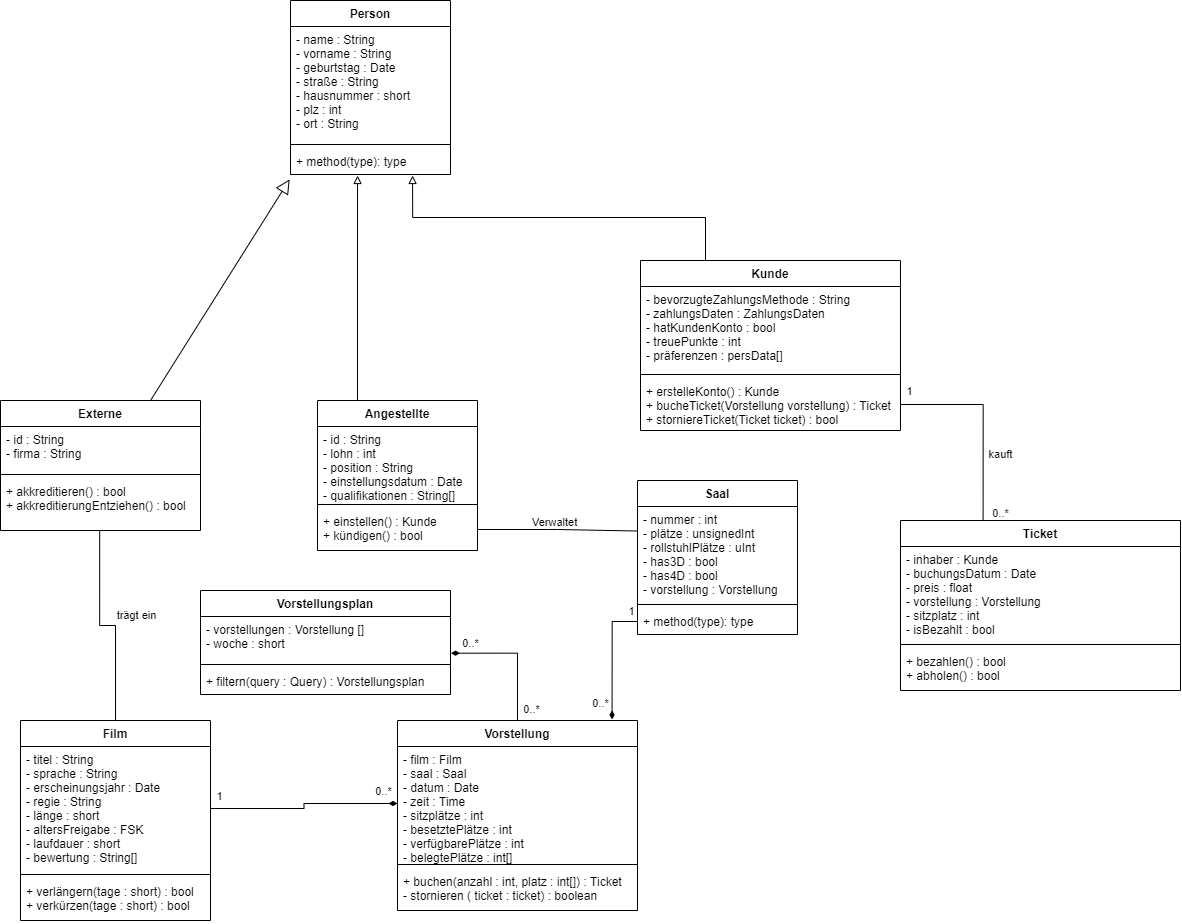

The diagram above was exported from draw.io. Its source (the exported page's mxGraphModel, read from the mxfile embedded in the PNG):
<mxGraphModel dx="2370" dy="1323" grid="1" gridSize="10" guides="1" tooltips="1" connect="1" arrows="1" fold="1" page="1" pageScale="1" pageWidth="1654" pageHeight="2336" math="0" shadow="0">
  <root>
    <mxCell id="0" />
    <mxCell id="1" parent="0" />
    <mxCell id="Ghy7G-oopCffsGKaKZK1-1" value="Person" style="swimlane;fontStyle=1;align=center;verticalAlign=top;childLayout=stackLayout;horizontal=1;startSize=26;horizontalStack=0;resizeParent=1;resizeParentMax=0;resizeLast=0;collapsible=1;marginBottom=0;" vertex="1" parent="1">
      <mxGeometry x="400" y="100" width="160" height="174" as="geometry" />
    </mxCell>
    <mxCell id="Ghy7G-oopCffsGKaKZK1-2" value="- name : String&#10;- vorname : String&#10;- geburtstag : Date&#10;- straße : String&#10;- hausnummer : short&#10;- plz : int&#10;- ort : String" style="text;strokeColor=none;fillColor=none;align=left;verticalAlign=top;spacingLeft=4;spacingRight=4;overflow=hidden;rotatable=0;points=[[0,0.5],[1,0.5]];portConstraint=eastwest;" vertex="1" parent="Ghy7G-oopCffsGKaKZK1-1">
      <mxGeometry y="26" width="160" height="114" as="geometry" />
    </mxCell>
    <mxCell id="Ghy7G-oopCffsGKaKZK1-3" value="" style="line;strokeWidth=1;fillColor=none;align=left;verticalAlign=middle;spacingTop=-1;spacingLeft=3;spacingRight=3;rotatable=0;labelPosition=right;points=[];portConstraint=eastwest;" vertex="1" parent="Ghy7G-oopCffsGKaKZK1-1">
      <mxGeometry y="140" width="160" height="8" as="geometry" />
    </mxCell>
    <mxCell id="Ghy7G-oopCffsGKaKZK1-4" value="+ method(type): type" style="text;strokeColor=none;fillColor=none;align=left;verticalAlign=top;spacingLeft=4;spacingRight=4;overflow=hidden;rotatable=0;points=[[0,0.5],[1,0.5]];portConstraint=eastwest;" vertex="1" parent="Ghy7G-oopCffsGKaKZK1-1">
      <mxGeometry y="148" width="160" height="26" as="geometry" />
    </mxCell>
    <mxCell id="Ghy7G-oopCffsGKaKZK1-5" value="Kunde" style="swimlane;fontStyle=1;align=center;verticalAlign=top;childLayout=stackLayout;horizontal=1;startSize=26;horizontalStack=0;resizeParent=1;resizeParentMax=0;resizeLast=0;collapsible=1;marginBottom=0;" vertex="1" parent="1">
      <mxGeometry x="750" y="360" width="260" height="170" as="geometry" />
    </mxCell>
    <mxCell id="Ghy7G-oopCffsGKaKZK1-6" value="- bevorzugteZahlungsMethode : String&#10;- zahlungsDaten : ZahlungsDaten&#10;- hatKundenKonto : bool&#10;- treuePunkte : int&#10;- präferenzen : persData[]&#10;" style="text;strokeColor=none;fillColor=none;align=left;verticalAlign=top;spacingLeft=4;spacingRight=4;overflow=hidden;rotatable=0;points=[[0,0.5],[1,0.5]];portConstraint=eastwest;" vertex="1" parent="Ghy7G-oopCffsGKaKZK1-5">
      <mxGeometry y="26" width="260" height="84" as="geometry" />
    </mxCell>
    <mxCell id="Ghy7G-oopCffsGKaKZK1-7" value="" style="line;strokeWidth=1;fillColor=none;align=left;verticalAlign=middle;spacingTop=-1;spacingLeft=3;spacingRight=3;rotatable=0;labelPosition=right;points=[];portConstraint=eastwest;" vertex="1" parent="Ghy7G-oopCffsGKaKZK1-5">
      <mxGeometry y="110" width="260" height="8" as="geometry" />
    </mxCell>
    <mxCell id="Ghy7G-oopCffsGKaKZK1-8" value="+ erstelleKonto() : Kunde&#10;+ bucheTicket(Vorstellung vorstellung) : Ticket&#10;+ storniereTicket(Ticket ticket) : bool" style="text;strokeColor=none;fillColor=none;align=left;verticalAlign=top;spacingLeft=4;spacingRight=4;overflow=hidden;rotatable=0;points=[[0,0.5],[1,0.5]];portConstraint=eastwest;" vertex="1" parent="Ghy7G-oopCffsGKaKZK1-5">
      <mxGeometry y="118" width="260" height="52" as="geometry" />
    </mxCell>
    <mxCell id="Ghy7G-oopCffsGKaKZK1-9" style="edgeStyle=orthogonalEdgeStyle;rounded=0;orthogonalLoop=1;jettySize=auto;html=1;exitX=0.25;exitY=0;exitDx=0;exitDy=0;entryX=0.763;entryY=1.038;entryDx=0;entryDy=0;entryPerimeter=0;endArrow=block;endFill=0;" edge="1" parent="1" source="Ghy7G-oopCffsGKaKZK1-5" target="Ghy7G-oopCffsGKaKZK1-4">
      <mxGeometry relative="1" as="geometry" />
    </mxCell>
    <mxCell id="Ghy7G-oopCffsGKaKZK1-14" style="edgeStyle=orthogonalEdgeStyle;rounded=0;orthogonalLoop=1;jettySize=auto;html=1;exitX=0.25;exitY=0;exitDx=0;exitDy=0;entryX=0.419;entryY=1.038;entryDx=0;entryDy=0;entryPerimeter=0;endArrow=block;endFill=0;" edge="1" parent="1" source="Ghy7G-oopCffsGKaKZK1-10" target="Ghy7G-oopCffsGKaKZK1-4">
      <mxGeometry relative="1" as="geometry" />
    </mxCell>
    <mxCell id="Ghy7G-oopCffsGKaKZK1-10" value="Angestellte" style="swimlane;fontStyle=1;align=center;verticalAlign=top;childLayout=stackLayout;horizontal=1;startSize=26;horizontalStack=0;resizeParent=1;resizeParentMax=0;resizeLast=0;collapsible=1;marginBottom=0;" vertex="1" parent="1">
      <mxGeometry x="427" y="500" width="160" height="150" as="geometry" />
    </mxCell>
    <mxCell id="Ghy7G-oopCffsGKaKZK1-11" value="- id : String&#10;- lohn : int&#10;- position : String&#10;- einstellungsdatum : Date&#10;- qualifikationen : String[]&#10;" style="text;strokeColor=none;fillColor=none;align=left;verticalAlign=top;spacingLeft=4;spacingRight=4;overflow=hidden;rotatable=0;points=[[0,0.5],[1,0.5]];portConstraint=eastwest;" vertex="1" parent="Ghy7G-oopCffsGKaKZK1-10">
      <mxGeometry y="26" width="160" height="74" as="geometry" />
    </mxCell>
    <mxCell id="Ghy7G-oopCffsGKaKZK1-12" value="" style="line;strokeWidth=1;fillColor=none;align=left;verticalAlign=middle;spacingTop=-1;spacingLeft=3;spacingRight=3;rotatable=0;labelPosition=right;points=[];portConstraint=eastwest;" vertex="1" parent="Ghy7G-oopCffsGKaKZK1-10">
      <mxGeometry y="100" width="160" height="8" as="geometry" />
    </mxCell>
    <mxCell id="Ghy7G-oopCffsGKaKZK1-13" value="+ einstellen() : Kunde&#10;+ kündigen() : bool" style="text;strokeColor=none;fillColor=none;align=left;verticalAlign=top;spacingLeft=4;spacingRight=4;overflow=hidden;rotatable=0;points=[[0,0.5],[1,0.5]];portConstraint=eastwest;" vertex="1" parent="Ghy7G-oopCffsGKaKZK1-10">
      <mxGeometry y="108" width="160" height="42" as="geometry" />
    </mxCell>
    <mxCell id="Ghy7G-oopCffsGKaKZK1-15" value="Ticket" style="swimlane;fontStyle=1;align=center;verticalAlign=top;childLayout=stackLayout;horizontal=1;startSize=26;horizontalStack=0;resizeParent=1;resizeParentMax=0;resizeLast=0;collapsible=1;marginBottom=0;" vertex="1" parent="1">
      <mxGeometry x="1010" y="620" width="280" height="170" as="geometry" />
    </mxCell>
    <mxCell id="Ghy7G-oopCffsGKaKZK1-16" value="- inhaber : Kunde&#10;- buchungsDatum : Date&#10;- preis : float&#10;- vorstellung : Vorstellung&#10;- sitzplatz : int&#10;- isBezahlt : bool" style="text;strokeColor=none;fillColor=none;align=left;verticalAlign=top;spacingLeft=4;spacingRight=4;overflow=hidden;rotatable=0;points=[[0,0.5],[1,0.5]];portConstraint=eastwest;" vertex="1" parent="Ghy7G-oopCffsGKaKZK1-15">
      <mxGeometry y="26" width="280" height="94" as="geometry" />
    </mxCell>
    <mxCell id="Ghy7G-oopCffsGKaKZK1-17" value="" style="line;strokeWidth=1;fillColor=none;align=left;verticalAlign=middle;spacingTop=-1;spacingLeft=3;spacingRight=3;rotatable=0;labelPosition=right;points=[];portConstraint=eastwest;" vertex="1" parent="Ghy7G-oopCffsGKaKZK1-15">
      <mxGeometry y="120" width="280" height="8" as="geometry" />
    </mxCell>
    <mxCell id="Ghy7G-oopCffsGKaKZK1-18" value="+ bezahlen() : bool&#10;+ abholen() : bool&#10;" style="text;strokeColor=none;fillColor=none;align=left;verticalAlign=top;spacingLeft=4;spacingRight=4;overflow=hidden;rotatable=0;points=[[0,0.5],[1,0.5]];portConstraint=eastwest;" vertex="1" parent="Ghy7G-oopCffsGKaKZK1-15">
      <mxGeometry y="128" width="280" height="42" as="geometry" />
    </mxCell>
    <mxCell id="Ghy7G-oopCffsGKaKZK1-19" value="Externe" style="swimlane;fontStyle=1;align=center;verticalAlign=top;childLayout=stackLayout;horizontal=1;startSize=26;horizontalStack=0;resizeParent=1;resizeParentMax=0;resizeLast=0;collapsible=1;marginBottom=0;" vertex="1" parent="1">
      <mxGeometry x="110" y="500" width="200" height="130" as="geometry" />
    </mxCell>
    <mxCell id="Ghy7G-oopCffsGKaKZK1-20" value="- id : String&#10;- firma : String&#10;" style="text;strokeColor=none;fillColor=none;align=left;verticalAlign=top;spacingLeft=4;spacingRight=4;overflow=hidden;rotatable=0;points=[[0,0.5],[1,0.5]];portConstraint=eastwest;" vertex="1" parent="Ghy7G-oopCffsGKaKZK1-19">
      <mxGeometry y="26" width="200" height="44" as="geometry" />
    </mxCell>
    <mxCell id="Ghy7G-oopCffsGKaKZK1-21" value="" style="line;strokeWidth=1;fillColor=none;align=left;verticalAlign=middle;spacingTop=-1;spacingLeft=3;spacingRight=3;rotatable=0;labelPosition=right;points=[];portConstraint=eastwest;" vertex="1" parent="Ghy7G-oopCffsGKaKZK1-19">
      <mxGeometry y="70" width="200" height="8" as="geometry" />
    </mxCell>
    <mxCell id="Ghy7G-oopCffsGKaKZK1-22" value="+ akkreditieren() : bool&#10;+ akkreditierungEntziehen() : bool" style="text;strokeColor=none;fillColor=none;align=left;verticalAlign=top;spacingLeft=4;spacingRight=4;overflow=hidden;rotatable=0;points=[[0,0.5],[1,0.5]];portConstraint=eastwest;" vertex="1" parent="Ghy7G-oopCffsGKaKZK1-19">
      <mxGeometry y="78" width="200" height="52" as="geometry" />
    </mxCell>
    <mxCell id="Ghy7G-oopCffsGKaKZK1-53" style="edgeStyle=orthogonalEdgeStyle;rounded=0;orthogonalLoop=1;jettySize=auto;html=1;exitX=0.5;exitY=0;exitDx=0;exitDy=0;entryX=1.002;entryY=0.834;entryDx=0;entryDy=0;entryPerimeter=0;endArrow=diamondThin;endFill=1;" edge="1" parent="1" source="Ghy7G-oopCffsGKaKZK1-23" target="Ghy7G-oopCffsGKaKZK1-50">
      <mxGeometry relative="1" as="geometry" />
    </mxCell>
    <mxCell id="Ghy7G-oopCffsGKaKZK1-54" value="0..*" style="edgeLabel;html=1;align=center;verticalAlign=middle;resizable=0;points=[];" vertex="1" connectable="0" parent="Ghy7G-oopCffsGKaKZK1-53">
      <mxGeometry x="0.7132" y="1" relative="1" as="geometry">
        <mxPoint y="-12" as="offset" />
      </mxGeometry>
    </mxCell>
    <mxCell id="Ghy7G-oopCffsGKaKZK1-55" value="0..*" style="edgeLabel;html=1;align=center;verticalAlign=middle;resizable=0;points=[];" vertex="1" connectable="0" parent="Ghy7G-oopCffsGKaKZK1-53">
      <mxGeometry x="-0.8186" y="-2" relative="1" as="geometry">
        <mxPoint x="11" as="offset" />
      </mxGeometry>
    </mxCell>
    <mxCell id="Ghy7G-oopCffsGKaKZK1-23" value="Vorstellung" style="swimlane;fontStyle=1;align=center;verticalAlign=top;childLayout=stackLayout;horizontal=1;startSize=26;horizontalStack=0;resizeParent=1;resizeParentMax=0;resizeLast=0;collapsible=1;marginBottom=0;" vertex="1" parent="1">
      <mxGeometry x="507" y="820" width="240" height="190" as="geometry" />
    </mxCell>
    <mxCell id="Ghy7G-oopCffsGKaKZK1-24" value="- film : Film&#10;- saal : Saal&#10;- datum : Date&#10;- zeit : Time&#10;- sitzplätze : int&#10;- besetztePlätze : int&#10;- verfügbarePlätze : int&#10;- belegtePlätze : int[]" style="text;strokeColor=none;fillColor=none;align=left;verticalAlign=top;spacingLeft=4;spacingRight=4;overflow=hidden;rotatable=0;points=[[0,0.5],[1,0.5]];portConstraint=eastwest;" vertex="1" parent="Ghy7G-oopCffsGKaKZK1-23">
      <mxGeometry y="26" width="240" height="114" as="geometry" />
    </mxCell>
    <mxCell id="Ghy7G-oopCffsGKaKZK1-25" value="" style="line;strokeWidth=1;fillColor=none;align=left;verticalAlign=middle;spacingTop=-1;spacingLeft=3;spacingRight=3;rotatable=0;labelPosition=right;points=[];portConstraint=eastwest;" vertex="1" parent="Ghy7G-oopCffsGKaKZK1-23">
      <mxGeometry y="140" width="240" height="8" as="geometry" />
    </mxCell>
    <mxCell id="Ghy7G-oopCffsGKaKZK1-26" value="+ buchen(anzahl : int, platz : int[]) : Ticket&#10;- stornieren ( ticket : ticket) : boolean" style="text;strokeColor=none;fillColor=none;align=left;verticalAlign=top;spacingLeft=4;spacingRight=4;overflow=hidden;rotatable=0;points=[[0,0.5],[1,0.5]];portConstraint=eastwest;" vertex="1" parent="Ghy7G-oopCffsGKaKZK1-23">
      <mxGeometry y="148" width="240" height="42" as="geometry" />
    </mxCell>
    <mxCell id="Ghy7G-oopCffsGKaKZK1-27" value="Saal" style="swimlane;fontStyle=1;align=center;verticalAlign=top;childLayout=stackLayout;horizontal=1;startSize=26;horizontalStack=0;resizeParent=1;resizeParentMax=0;resizeLast=0;collapsible=1;marginBottom=0;" vertex="1" parent="1">
      <mxGeometry x="747" y="580" width="160" height="154" as="geometry" />
    </mxCell>
    <mxCell id="Ghy7G-oopCffsGKaKZK1-28" value="- nummer : int&#10;- plätze : unsignedInt&#10;- rollstuhlPlätze : uInt&#10;- has3D : bool&#10;- has4D : bool&#10;- vorstellung : Vorstellung" style="text;strokeColor=none;fillColor=none;align=left;verticalAlign=top;spacingLeft=4;spacingRight=4;overflow=hidden;rotatable=0;points=[[0,0.5],[1,0.5]];portConstraint=eastwest;" vertex="1" parent="Ghy7G-oopCffsGKaKZK1-27">
      <mxGeometry y="26" width="160" height="94" as="geometry" />
    </mxCell>
    <mxCell id="Ghy7G-oopCffsGKaKZK1-29" value="" style="line;strokeWidth=1;fillColor=none;align=left;verticalAlign=middle;spacingTop=-1;spacingLeft=3;spacingRight=3;rotatable=0;labelPosition=right;points=[];portConstraint=eastwest;" vertex="1" parent="Ghy7G-oopCffsGKaKZK1-27">
      <mxGeometry y="120" width="160" height="8" as="geometry" />
    </mxCell>
    <mxCell id="Ghy7G-oopCffsGKaKZK1-30" value="+ method(type): type" style="text;strokeColor=none;fillColor=none;align=left;verticalAlign=top;spacingLeft=4;spacingRight=4;overflow=hidden;rotatable=0;points=[[0,0.5],[1,0.5]];portConstraint=eastwest;" vertex="1" parent="Ghy7G-oopCffsGKaKZK1-27">
      <mxGeometry y="128" width="160" height="26" as="geometry" />
    </mxCell>
    <mxCell id="Ghy7G-oopCffsGKaKZK1-31" value="" style="endArrow=block;endFill=0;endSize=12;html=1;exitX=0.75;exitY=0;exitDx=0;exitDy=0;entryX=-0.005;entryY=1.186;entryDx=0;entryDy=0;entryPerimeter=0;" edge="1" parent="1" source="Ghy7G-oopCffsGKaKZK1-19" target="Ghy7G-oopCffsGKaKZK1-4">
      <mxGeometry width="160" relative="1" as="geometry">
        <mxPoint x="190" y="450" as="sourcePoint" />
        <mxPoint x="350" y="450" as="targetPoint" />
      </mxGeometry>
    </mxCell>
    <mxCell id="Ghy7G-oopCffsGKaKZK1-33" value="" style="endArrow=none;html=1;edgeStyle=orthogonalEdgeStyle;exitX=1;exitY=0.5;exitDx=0;exitDy=0;entryX=-0.002;entryY=0.261;entryDx=0;entryDy=0;entryPerimeter=0;" edge="1" parent="1" source="Ghy7G-oopCffsGKaKZK1-13" target="Ghy7G-oopCffsGKaKZK1-28">
      <mxGeometry relative="1" as="geometry">
        <mxPoint x="590" y="630" as="sourcePoint" />
        <mxPoint x="750" y="630" as="targetPoint" />
      </mxGeometry>
    </mxCell>
    <mxCell id="Ghy7G-oopCffsGKaKZK1-34" value="Verwaltet" style="edgeLabel;resizable=0;html=1;align=left;verticalAlign=bottom;" connectable="0" vertex="1" parent="Ghy7G-oopCffsGKaKZK1-33">
      <mxGeometry x="-1" relative="1" as="geometry">
        <mxPoint x="53" as="offset" />
      </mxGeometry>
    </mxCell>
    <mxCell id="Ghy7G-oopCffsGKaKZK1-41" style="edgeStyle=orthogonalEdgeStyle;rounded=0;orthogonalLoop=1;jettySize=auto;html=1;exitX=0.5;exitY=0;exitDx=0;exitDy=0;entryX=0.496;entryY=1.01;entryDx=0;entryDy=0;entryPerimeter=0;endArrow=none;endFill=0;" edge="1" parent="1" source="Ghy7G-oopCffsGKaKZK1-37" target="Ghy7G-oopCffsGKaKZK1-22">
      <mxGeometry relative="1" as="geometry" />
    </mxCell>
    <mxCell id="Ghy7G-oopCffsGKaKZK1-42" value="trägt ein" style="edgeLabel;html=1;align=center;verticalAlign=middle;resizable=0;points=[];" vertex="1" connectable="0" parent="Ghy7G-oopCffsGKaKZK1-41">
      <mxGeometry x="-0.1032" y="-2" relative="1" as="geometry">
        <mxPoint x="18" y="-14" as="offset" />
      </mxGeometry>
    </mxCell>
    <mxCell id="Ghy7G-oopCffsGKaKZK1-37" value="Film" style="swimlane;fontStyle=1;align=center;verticalAlign=top;childLayout=stackLayout;horizontal=1;startSize=26;horizontalStack=0;resizeParent=1;resizeParentMax=0;resizeLast=0;collapsible=1;marginBottom=0;" vertex="1" parent="1">
      <mxGeometry x="130" y="820" width="190" height="200" as="geometry" />
    </mxCell>
    <mxCell id="Ghy7G-oopCffsGKaKZK1-38" value="- titel : String&#10;- sprache : String&#10;- erscheinungsjahr : Date&#10;- regie : String&#10;- länge : short&#10;- altersFreigabe : FSK&#10;- laufdauer : short&#10;- bewertung : String[]" style="text;strokeColor=none;fillColor=none;align=left;verticalAlign=top;spacingLeft=4;spacingRight=4;overflow=hidden;rotatable=0;points=[[0,0.5],[1,0.5]];portConstraint=eastwest;" vertex="1" parent="Ghy7G-oopCffsGKaKZK1-37">
      <mxGeometry y="26" width="190" height="124" as="geometry" />
    </mxCell>
    <mxCell id="Ghy7G-oopCffsGKaKZK1-39" value="" style="line;strokeWidth=1;fillColor=none;align=left;verticalAlign=middle;spacingTop=-1;spacingLeft=3;spacingRight=3;rotatable=0;labelPosition=right;points=[];portConstraint=eastwest;" vertex="1" parent="Ghy7G-oopCffsGKaKZK1-37">
      <mxGeometry y="150" width="190" height="8" as="geometry" />
    </mxCell>
    <mxCell id="Ghy7G-oopCffsGKaKZK1-40" value="+ verlängern(tage : short) : bool&#10;+ verkürzen(tage : short) : bool&#10;" style="text;strokeColor=none;fillColor=none;align=left;verticalAlign=top;spacingLeft=4;spacingRight=4;overflow=hidden;rotatable=0;points=[[0,0.5],[1,0.5]];portConstraint=eastwest;" vertex="1" parent="Ghy7G-oopCffsGKaKZK1-37">
      <mxGeometry y="158" width="190" height="42" as="geometry" />
    </mxCell>
    <mxCell id="Ghy7G-oopCffsGKaKZK1-43" style="edgeStyle=orthogonalEdgeStyle;rounded=0;orthogonalLoop=1;jettySize=auto;html=1;exitX=1;exitY=0.5;exitDx=0;exitDy=0;entryX=0;entryY=0.5;entryDx=0;entryDy=0;endArrow=diamondThin;endFill=1;" edge="1" parent="1" source="Ghy7G-oopCffsGKaKZK1-38" target="Ghy7G-oopCffsGKaKZK1-24">
      <mxGeometry relative="1" as="geometry" />
    </mxCell>
    <mxCell id="Ghy7G-oopCffsGKaKZK1-44" value="0..*" style="edgeLabel;html=1;align=center;verticalAlign=middle;resizable=0;points=[];" vertex="1" connectable="0" parent="Ghy7G-oopCffsGKaKZK1-43">
      <mxGeometry x="0.8433" y="-2" relative="1" as="geometry">
        <mxPoint y="-15" as="offset" />
      </mxGeometry>
    </mxCell>
    <mxCell id="Ghy7G-oopCffsGKaKZK1-45" value="1" style="edgeLabel;html=1;align=center;verticalAlign=middle;resizable=0;points=[];" vertex="1" connectable="0" parent="Ghy7G-oopCffsGKaKZK1-43">
      <mxGeometry x="-0.9155" y="-3" relative="1" as="geometry">
        <mxPoint y="-16" as="offset" />
      </mxGeometry>
    </mxCell>
    <mxCell id="Ghy7G-oopCffsGKaKZK1-46" style="edgeStyle=orthogonalEdgeStyle;rounded=0;orthogonalLoop=1;jettySize=auto;html=1;exitX=0;exitY=0.5;exitDx=0;exitDy=0;entryX=0.894;entryY=-0.006;entryDx=0;entryDy=0;entryPerimeter=0;endArrow=diamondThin;endFill=1;" edge="1" parent="1" source="Ghy7G-oopCffsGKaKZK1-30" target="Ghy7G-oopCffsGKaKZK1-23">
      <mxGeometry relative="1" as="geometry" />
    </mxCell>
    <mxCell id="Ghy7G-oopCffsGKaKZK1-47" value="0..*" style="edgeLabel;html=1;align=center;verticalAlign=middle;resizable=0;points=[];" vertex="1" connectable="0" parent="Ghy7G-oopCffsGKaKZK1-46">
      <mxGeometry x="0.7357" relative="1" as="geometry">
        <mxPoint x="-12" as="offset" />
      </mxGeometry>
    </mxCell>
    <mxCell id="Ghy7G-oopCffsGKaKZK1-48" value="1" style="edgeLabel;html=1;align=center;verticalAlign=middle;resizable=0;points=[];" vertex="1" connectable="0" parent="Ghy7G-oopCffsGKaKZK1-46">
      <mxGeometry x="-0.898" relative="1" as="geometry">
        <mxPoint y="-11" as="offset" />
      </mxGeometry>
    </mxCell>
    <mxCell id="Ghy7G-oopCffsGKaKZK1-49" value="Vorstellungsplan" style="swimlane;fontStyle=1;align=center;verticalAlign=top;childLayout=stackLayout;horizontal=1;startSize=26;horizontalStack=0;resizeParent=1;resizeParentMax=0;resizeLast=0;collapsible=1;marginBottom=0;" vertex="1" parent="1">
      <mxGeometry x="310" y="690" width="250" height="104" as="geometry" />
    </mxCell>
    <mxCell id="Ghy7G-oopCffsGKaKZK1-50" value="- vorstellungen : Vorstellung []&#10;- woche : short" style="text;strokeColor=none;fillColor=none;align=left;verticalAlign=top;spacingLeft=4;spacingRight=4;overflow=hidden;rotatable=0;points=[[0,0.5],[1,0.5]];portConstraint=eastwest;" vertex="1" parent="Ghy7G-oopCffsGKaKZK1-49">
      <mxGeometry y="26" width="250" height="44" as="geometry" />
    </mxCell>
    <mxCell id="Ghy7G-oopCffsGKaKZK1-51" value="" style="line;strokeWidth=1;fillColor=none;align=left;verticalAlign=middle;spacingTop=-1;spacingLeft=3;spacingRight=3;rotatable=0;labelPosition=right;points=[];portConstraint=eastwest;" vertex="1" parent="Ghy7G-oopCffsGKaKZK1-49">
      <mxGeometry y="70" width="250" height="8" as="geometry" />
    </mxCell>
    <mxCell id="Ghy7G-oopCffsGKaKZK1-52" value="+ filtern(query : Query) : Vorstellungsplan" style="text;strokeColor=none;fillColor=none;align=left;verticalAlign=top;spacingLeft=4;spacingRight=4;overflow=hidden;rotatable=0;points=[[0,0.5],[1,0.5]];portConstraint=eastwest;" vertex="1" parent="Ghy7G-oopCffsGKaKZK1-49">
      <mxGeometry y="78" width="250" height="26" as="geometry" />
    </mxCell>
    <mxCell id="Ghy7G-oopCffsGKaKZK1-56" style="edgeStyle=orthogonalEdgeStyle;rounded=0;orthogonalLoop=1;jettySize=auto;html=1;exitX=1;exitY=0.5;exitDx=0;exitDy=0;entryX=0.295;entryY=-0.002;entryDx=0;entryDy=0;entryPerimeter=0;endArrow=none;endFill=0;" edge="1" parent="1" source="Ghy7G-oopCffsGKaKZK1-8" target="Ghy7G-oopCffsGKaKZK1-15">
      <mxGeometry relative="1" as="geometry" />
    </mxCell>
    <mxCell id="Ghy7G-oopCffsGKaKZK1-57" value="kauft" style="edgeLabel;html=1;align=center;verticalAlign=middle;resizable=0;points=[];" vertex="1" connectable="0" parent="Ghy7G-oopCffsGKaKZK1-56">
      <mxGeometry x="0.1893" y="3" relative="1" as="geometry">
        <mxPoint x="14" y="13" as="offset" />
      </mxGeometry>
    </mxCell>
    <mxCell id="Ghy7G-oopCffsGKaKZK1-58" value="1" style="edgeLabel;html=1;align=center;verticalAlign=middle;resizable=0;points=[];" vertex="1" connectable="0" parent="Ghy7G-oopCffsGKaKZK1-56">
      <mxGeometry x="-0.8978" y="-1" relative="1" as="geometry">
        <mxPoint x="-2" y="-15" as="offset" />
      </mxGeometry>
    </mxCell>
    <mxCell id="Ghy7G-oopCffsGKaKZK1-59" value="0..*" style="edgeLabel;html=1;align=center;verticalAlign=middle;resizable=0;points=[];" vertex="1" connectable="0" parent="Ghy7G-oopCffsGKaKZK1-56">
      <mxGeometry x="0.8829" y="2" relative="1" as="geometry">
        <mxPoint x="15" y="4" as="offset" />
      </mxGeometry>
    </mxCell>
  </root>
</mxGraphModel>